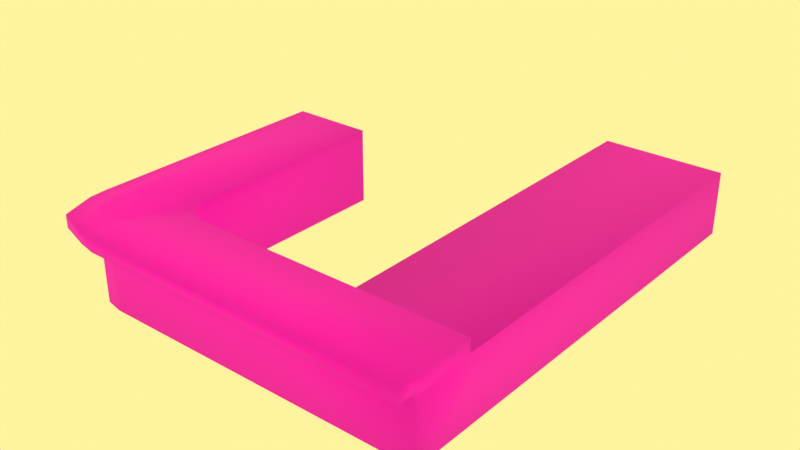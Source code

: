 # Source: Boba_Counter.blend  (saved by Blender 4.5.87; exported with 4.5.12 LTS)
import bpy
from mathutils import Matrix  # noqa: F401  (used for matrix-valued properties, if any)

bpy.ops.wm.read_factory_settings(use_empty=True)
scene = bpy.context.scene
scene.name = 'Scene'

# ---- collections
col_collection = bpy.data.collections.new('Collection'); scene.collection.children.link(col_collection)

# ---- images (referenced by path relative to the original .blend; pixels are not part of the script)
import os
ASSET_DIR = os.environ.get("B2B_ASSET_DIR", "")  # directory of the original .blend (textures are referenced by path, not embedded)
HERE = os.path.dirname(os.path.abspath(__file__))  # packed textures are extracted next to this script under _unpacked/

def load_image(name, relpath, width, height, colorspace="sRGB"):
    """Load a texture the original file referenced (path relative to the .blend, or extracted next to this script)."""
    p = next((c for c in (os.path.join(HERE, relpath), os.path.join(ASSET_DIR, relpath)) if relpath and os.path.exists(c)), "")
    if p:
        img = bpy.data.images.load(p, check_existing=True)
        img.name = name
    else:  # same state as the original file: an image datablock whose file is absent (Cycles renders it pink)
        img = bpy.data.images.new(name, width, height)
        img.source = "FILE"
        img.filepath = "//" + (relpath or name)
    img.colorspace_settings.name = colorspace
    return img
img_material_002_base_color = load_image('Material.002 Base Color', 'Material.002 Base Color.png', 1024, 1024, 'sRGB')

# ---- materials (node trees are filled in below, after node groups)
mat_material_002 = bpy.data.materials.new('Material.002')

# ---- material node trees
mat_material_002.use_nodes = True; mat_material_002.node_tree.nodes.clear()
_N = mat_material_002.node_tree.nodes; _L = mat_material_002.node_tree.links
n0 = _N.new('ShaderNodeBsdfPrincipled'); n0.name = 'Principled BSDF'; n0.location = (-200, 100)
n0.inputs[2].default_value = 1.0
n0.inputs[27].default_value = (1.0, 0.1138, 0.1862, 1.0)
n1 = _N.new('ShaderNodeOutputMaterial'); n1.name = 'Material Output'; n1.location = (179, 26)
n2 = _N.new('ShaderNodeTexImage'); n2.name = 'Image Texture'; n2.location = (-490, 80)
n2.image = img_material_002_base_color
_L.new(n2.outputs[0], n0.inputs[0])
_L.new(n0.outputs[0], n1.inputs[0])
n1.is_active_output = True

# ---- world
world_world = bpy.data.worlds.new('World'); scene.world = world_world
world_world.use_nodes = True; world_world.node_tree.nodes.clear()
_N = world_world.node_tree.nodes; _L = world_world.node_tree.links
n0 = _N.new('ShaderNodeOutputWorld'); n0.name = 'World Output'; n0.location = (200, 100)
n1 = _N.new('ShaderNodeBackground'); n1.name = 'Background'; n1.location = (-200, 100)
n1.inputs[0].default_value = (1.0, 0.9039, 0.3427, 1.0)
_L.new(n1.outputs[0], n0.inputs[0])
n0.is_active_output = True
world_world.color = (0.05088, 0.05088, 0.05088)
world_world.sun_shadow_jitter_overblur = 0.0

# ---- meshes
me_cube_001 = bpy.data.meshes.new('Cube.001')
me_cube_001.from_pydata([(-1.0, 8.223, -1.0), (1.0, -1.0, -1.0), (1.0, 8.223, -1.0), (1.0, 8.223, 1.0), (-1.0, 0.9039, -1.0), (6.801, 0.9039, 1.0), (6.801, -1.0, -1.0), (6.801, 0.9039, -1.0), (0.4714, -1.0, -1.0), (-1.0, 0.4714, -1.0), (-0.0917, -0.888, -1.0), (-0.569, -0.569, -1.0), (-0.888, -0.0917, -1.0), (1.0, 1.766, -1.0), (1.862, 0.9039, -1.0), (10.61, -1.0, -1.0), (10.61, 0.9039, 1.0), (1.066, 1.436, -1.0), (1.252, 1.156, -1.0), (1.532, 0.9695, -1.0), (1.862, 0.9039, 1.0), (1.0, 1.766, 1.0), (10.61, 0.9039, -1.0), (1.532, 0.9695, 1.0), (1.252, 1.156, 1.0), (1.066, 1.436, 1.0), (6.801, 13.22, 1.0), (6.801, 13.22, -1.0), (10.61, 13.22, -1.0), (10.61, 13.22, 1.0), (-1.0, 0.9039, 1.396), (-1.0, 8.223, 1.396), (1.0, 8.223, 1.396), (6.801, 0.9039, 1.396), (6.801, -1.0, 1.396), (1.0, -1.0, 1.396), (0.4714, -1.0, 1.396), (-0.0917, -0.888, 1.396), (-0.569, -0.569, 1.396), (-0.888, -0.0917, 1.396), (-1.0, 0.4714, 1.396), (10.61, 0.9039, 1.396), (10.61, -1.0, 1.396), (1.862, 0.9039, 1.396), (1.532, 0.9695, 1.396), (1.252, 1.156, 1.396), (1.066, 1.436, 1.396), (1.0, 1.766, 1.396), (-1.584, 0.9039, 1.0), (-1.584, 8.223, 1.0), (6.801, -1.583, 1.0), (1.0, -1.583, 1.0), (0.4714, -1.583, 1.0), (-0.0917, -1.471, 1.0), (-1.154, -1.152, 1.0), (-1.539, -0.1017, 1.0), (-1.584, 0.4714, 1.0), (10.61, -1.583, 1.0), (-1.584, 0.9039, 1.396), (-1.584, 8.223, 1.396), (6.801, -1.583, 1.396), (1.0, -1.583, 1.396), (0.4714, -1.583, 1.396), (-0.0917, -1.471, 1.396), (-1.154, -1.152, 1.396), (-1.539, -0.1017, 1.396), (-1.584, 0.4714, 1.396), (10.61, -1.583, 1.396), (-1.0, 8.223, 0.8015), (-1.205, 8.223, 1.0), (-1.0, 8.223, 1.199), (-0.8015, 8.223, 1.0), (-1.06, 8.223, 0.9418), (1.0, -1.205, 1.0), (1.0, -1.0, 0.8015), (1.0, -1.06, 0.9418), (-1.0, 0.9039, 0.8015), (-1.205, 0.9039, 1.0), (-1.06, 0.9039, 0.9418), (6.801, -1.0, 0.8015), (6.801, -1.204, 1.0), (6.801, -1.06, 0.9418), (-1.206, 0.4714, 1.0), (-1.0, 0.4714, 0.8015), (-1.06, 0.4714, 0.9418), (0.4714, -1.0, 0.8015), (0.4714, -1.206, 1.0), (0.4714, -1.06, 0.9418), (-1.095, -0.09488, 1.0), (-0.888, -0.0917, 0.8015), (-0.9485, -0.09263, 0.9418), (-0.6949, -0.6945, 1.0), (-0.569, -0.569, 0.8015), (-0.6059, -0.6058, 0.9418), (-0.0917, -1.096, 1.0), (-0.0917, -0.888, 0.8015), (-0.0917, -0.9489, 0.9418), (10.61, -1.204, 1.0), (10.61, -1.0, 0.8015), (10.61, -0.8015, 1.0), (10.61, -1.0, 1.199), (10.61, -1.06, 0.9418)], [], [(5, 20, 43, 33), (20, 14, 19, 23), (23, 19, 18, 24), (24, 18, 17, 25), (25, 17, 13, 21), (2, 3, 21, 13), (14, 20, 5, 7), (13, 17, 18, 19, 14, 7, 6, 1, 8, 10, 11, 12, 9, 4, 0, 2), (29, 28, 27, 26), (20, 23, 44, 43), (6, 7, 22, 15), (5, 16, 29, 26), (16, 22, 28, 29), (7, 5, 26, 27), (22, 7, 27, 28), (33, 34, 42, 41), (35, 34, 33, 43, 44, 45, 46, 47, 32, 31, 30, 40, 39, 38, 37, 36), (23, 24, 45, 44), (24, 25, 46, 45), (21, 3, 32, 47), (25, 21, 47, 46), (39, 40, 66, 65), (16, 5, 33, 41), (38, 39, 65, 64), (37, 38, 64, 63), (36, 37, 63, 62), (56, 55, 65, 66), (54, 53, 63, 64), (51, 50, 60, 61), (48, 56, 66, 58), (55, 54, 64, 65), (49, 48, 58, 59), (50, 57, 67, 60), (52, 51, 61, 62), (53, 52, 62, 63), (40, 30, 58, 66), (30, 31, 59, 58), (35, 36, 62, 61), (34, 35, 61, 60), (42, 34, 60, 67), (68, 72, 69, 70, 71), (97, 101, 98, 99, 100), (77, 69, 72, 78), (78, 72, 68, 76), (80, 73, 75, 81), (81, 75, 74, 79), (86, 94, 96, 87), (87, 96, 95, 85), (94, 91, 93, 96), (96, 93, 92, 95), (91, 88, 90, 93), (93, 90, 89, 92), (88, 82, 84, 90), (90, 84, 83, 89), (82, 77, 78, 84), (84, 78, 76, 83), (73, 86, 87, 75), (75, 87, 85, 74), (79, 98, 101, 81), (81, 101, 97, 80), (69, 77, 48, 49), (4, 76, 68, 0), (0, 68, 71, 3, 2), (3, 71, 70, 31, 32), (31, 70, 69, 49, 59), (1, 74, 85, 8), (86, 73, 51, 52), (74, 1, 6, 79), (73, 80, 50, 51), (9, 83, 76, 4), (77, 82, 56, 48), (79, 6, 15, 98), (80, 97, 57, 50), (82, 88, 55, 56), (12, 89, 83, 9), (8, 85, 95, 10), (94, 86, 52, 53), (88, 91, 54, 55), (11, 92, 89, 12), (91, 94, 53, 54), (10, 95, 92, 11), (97, 100, 42, 67, 57), (22, 16, 99, 98, 15), (100, 99, 16, 41, 42)])
me_cube_001.polygons.foreach_set('use_smooth', [True] * 84)
_uv = me_cube_001.uv_layers.new(name='UVMap')
_uv.uv.foreach_set('vector', [0.1215, 0.6515, 0.1215, 0.8192, 0.1081, 0.8192, 0.1081, 0.6515, 0.1215, 0.8192, 0.1895, 0.8192, 0.1895, 0.8304, 0.1215, 0.8304, 0.1215, 0.8304, 0.1895, 0.8304, 0.1895, 0.8402, 0.1215, 0.8402, 0.3242, 0.5222, 0.3922, 0.5222, 0.3922, 0.5319, 0.3242, 0.5319, 0.3242, 0.5319, 0.3922, 0.5319, 0.3922, 0.5432, 0.3242, 0.5432, 0.3922, 0.7624, 0.3242, 0.7624, 0.3242, 0.5432, 0.3922, 0.5432, 0.1895, 0.8192, 0.1215, 0.8192, 0.1215, 0.6515, 0.1895, 0.6515, 0.3388, 0.1099, 0.3365, 0.09878, 0.3302, 0.08928, 0.3207, 0.08288, 0.3096, 0.08056, 0.1424, 0.07903, 0.1424, 0.01469, 0.3388, 0.01649, 0.3566, 0.01666, 0.3757, 0.02062, 0.3919, 0.03154, 0.4027, 0.04777, 0.4065, 0.06683, 0.4065, 0.08145, 0.4065, 0.3288, 0.3388, 0.3282, 0.3107, 0.7895, 0.3787, 0.7895, 0.3787, 0.9187, 0.3107, 0.9187, 0.1215, 0.8192, 0.1215, 0.8304, 0.1081, 0.8304, 0.1081, 0.8192, 0.1424, 0.01469, 0.1424, 0.07903, 0.0135, 0.07784, 0.0135, 0.0135, 0.7097, 0.4548, 0.8391, 0.4548, 0.8391, 0.8733, 0.7097, 0.8733, 0.8795, 0.5392, 0.9475, 0.5392, 0.9475, 0.9573, 0.8795, 0.9573, 0.0135, 0.5227, 0.08105, 0.5222, 0.08105, 0.9395, 0.0135, 0.94, 0.0135, 0.07784, 0.1424, 0.07903, 0.1424, 0.4952, 0.0135, 0.494, 0.518, 0.1429, 0.4533, 0.1429, 0.4533, 0.0135, 0.518, 0.0135, 0.4533, 0.34, 0.4533, 0.1429, 0.518, 0.1429, 0.518, 0.3107, 0.5202, 0.3219, 0.5265, 0.3314, 0.536, 0.3378, 0.5472, 0.34, 0.7667, 0.34, 0.7667, 0.408, 0.518, 0.408, 0.5033, 0.408, 0.4841, 0.4042, 0.4679, 0.3933, 0.4571, 0.3771, 0.4533, 0.358, 0.1215, 0.8304, 0.1215, 0.8402, 0.1081, 0.8402, 0.1081, 0.8304, 0.3242, 0.5222, 0.3242, 0.5319, 0.3107, 0.5319, 0.3107, 0.5222, 0.3242, 0.5432, 0.3242, 0.7624, 0.3107, 0.7624, 0.3107, 0.5432, 0.3242, 0.5319, 0.3242, 0.5432, 0.3107, 0.5432, 0.3107, 0.5319, 0.4841, 0.4042, 0.5033, 0.408, 0.5033, 0.4278, 0.4838, 0.4263, 0.1215, 0.5222, 0.1215, 0.6515, 0.1081, 0.6515, 0.1081, 0.5222, 0.4679, 0.3933, 0.4841, 0.4042, 0.4838, 0.4263, 0.4481, 0.4132, 0.4571, 0.3771, 0.4679, 0.3933, 0.4481, 0.4132, 0.4373, 0.3771, 0.4533, 0.358, 0.4571, 0.3771, 0.4373, 0.3771, 0.4335, 0.358, 0.9313, 0.06964, 0.9312, 0.0501, 0.9446, 0.05006, 0.9447, 0.06959, 0.903, 0.01356, 0.9018, 0.05028, 0.8884, 0.05023, 0.8896, 0.0135, 0.9015, 0.08755, 0.9024, 0.2842, 0.889, 0.2842, 0.8881, 0.0875, 0.9312, 0.08429, 0.9313, 0.06964, 0.9447, 0.06959, 0.9446, 0.08425, 0.9312, 0.0501, 0.93, 0.01355, 0.9434, 0.0135, 0.9446, 0.05006, 0.93, 0.3323, 0.9312, 0.08429, 0.9446, 0.08425, 0.9434, 0.3323, 0.9024, 0.2842, 0.903, 0.4133, 0.8896, 0.4132, 0.889, 0.2842, 0.9014, 0.06963, 0.9015, 0.08755, 0.8881, 0.0875, 0.8881, 0.06958, 0.9018, 0.05028, 0.9014, 0.06963, 0.8881, 0.06958, 0.8884, 0.05023, 0.5033, 0.408, 0.518, 0.408, 0.518, 0.4278, 0.5033, 0.4278, 0.518, 0.408, 0.7667, 0.408, 0.7667, 0.4278, 0.518, 0.4278, 0.4533, 0.34, 0.4533, 0.358, 0.4335, 0.358, 0.4335, 0.34, 0.4533, 0.1429, 0.4533, 0.34, 0.4335, 0.34, 0.4335, 0.1429, 0.4533, 0.0135, 0.4533, 0.1429, 0.4335, 0.1429, 0.4335, 0.0135, 0.1283, 0.9351, 0.1235, 0.9371, 0.1215, 0.9421, 0.1148, 0.9351, 0.1215, 0.9284, 0.8795, 0.4677, 0.8815, 0.4726, 0.8863, 0.4746, 0.8795, 0.4813, 0.8728, 0.4746, 0.4865, 0.6198, 0.6794, 0.4649, 0.6827, 0.4688, 0.4898, 0.6237, 0.2836, 0.5745, 0.2823, 0.8225, 0.2773, 0.8224, 0.2787, 0.5743, 0.5988, 0.8773, 0.4772, 0.7231, 0.4813, 0.72, 0.6029, 0.8742, 0.7947, 0.2656, 0.7938, 0.06899, 0.7988, 0.06887, 0.7997, 0.2655, 0.4661, 0.709, 0.4572, 0.6917, 0.4613, 0.6886, 0.4702, 0.706, 0.7937, 0.05107, 0.7941, 0.03172, 0.799, 0.0316, 0.7987, 0.05095, 0.4572, 0.6917, 0.4551, 0.6672, 0.4596, 0.6677, 0.4613, 0.6886, 0.7941, 0.03172, 0.7954, 0.0135, 0.8003, 0.01469, 0.799, 0.0316, 0.4551, 0.6672, 0.4625, 0.6439, 0.4659, 0.6477, 0.4596, 0.6677, 0.2822, 0.5222, 0.2834, 0.5404, 0.2784, 0.5403, 0.2773, 0.5233, 0.4625, 0.6439, 0.4751, 0.6289, 0.4784, 0.6328, 0.4659, 0.6477, 0.2834, 0.5404, 0.2837, 0.5598, 0.2788, 0.5597, 0.2784, 0.5403, 0.4751, 0.6289, 0.4865, 0.6198, 0.4898, 0.6237, 0.4784, 0.6328, 0.2837, 0.5598, 0.2836, 0.5745, 0.2787, 0.5743, 0.2788, 0.5597, 0.4772, 0.7231, 0.4661, 0.709, 0.4702, 0.706, 0.4813, 0.72, 0.7938, 0.06899, 0.7937, 0.05107, 0.7987, 0.05095, 0.7988, 0.06887, 0.7997, 0.2655, 0.8003, 0.3946, 0.7953, 0.3947, 0.7947, 0.2656, 0.6029, 0.8742, 0.6827, 0.9754, 0.6786, 0.9785, 0.5988, 0.8773, 0.6794, 0.4649, 0.4865, 0.6198, 0.4786, 0.6097, 0.6714, 0.4548, 0.2178, 0.5745, 0.2787, 0.5743, 0.2773, 0.8224, 0.2165, 0.8225, 0.1895, 0.9351, 0.1283, 0.9351, 0.1215, 0.9284, 0.1215, 0.8672, 0.1895, 0.8672, 0.1215, 0.8672, 0.1215, 0.9284, 0.1148, 0.9351, 0.1081, 0.9351, 0.1081, 0.8672, 0.1081, 0.9351, 0.1148, 0.9351, 0.1215, 0.9421, 0.1215, 0.9549, 0.1081, 0.9549, 0.8595, 0.06909, 0.7988, 0.06887, 0.7987, 0.05095, 0.8594, 0.05117, 0.4661, 0.709, 0.4772, 0.7231, 0.4672, 0.7311, 0.4562, 0.717, 0.7988, 0.06887, 0.8595, 0.06909, 0.8604, 0.2657, 0.7997, 0.2655, 0.4772, 0.7231, 0.5988, 0.8773, 0.5888, 0.8853, 0.4672, 0.7311, 0.2179, 0.5598, 0.2788, 0.5597, 0.2787, 0.5743, 0.2178, 0.5745, 0.4865, 0.6198, 0.4751, 0.6289, 0.4672, 0.6189, 0.4786, 0.6097, 0.7997, 0.2655, 0.8604, 0.2657, 0.861, 0.3948, 0.8003, 0.3946, 0.5988, 0.8773, 0.6786, 0.9785, 0.6686, 0.9865, 0.5888, 0.8853, 0.4751, 0.6289, 0.4625, 0.6439, 0.4531, 0.6322, 0.4672, 0.6189, 0.2176, 0.5405, 0.2784, 0.5403, 0.2788, 0.5597, 0.2179, 0.5598, 0.8594, 0.05117, 0.7987, 0.05095, 0.799, 0.0316, 0.8598, 0.03182, 0.4572, 0.6917, 0.4661, 0.709, 0.4562, 0.717, 0.4473, 0.6997, 0.4625, 0.6439, 0.4551, 0.6672, 0.4335, 0.6647, 0.4531, 0.6322, 0.2165, 0.5235, 0.2773, 0.5233, 0.2784, 0.5403, 0.2176, 0.5405, 0.4551, 0.6672, 0.4572, 0.6917, 0.4473, 0.6997, 0.4335, 0.6647, 0.8598, 0.03182, 0.799, 0.0316, 0.8003, 0.01469, 0.861, 0.01491, 0.8795, 0.4677, 0.8728, 0.4746, 0.8661, 0.4746, 0.8661, 0.4548, 0.8795, 0.4548, 0.9475, 0.5392, 0.8795, 0.5392, 0.8795, 0.4813, 0.8863, 0.4746, 0.9475, 0.4746, 0.8728, 0.4746, 0.8795, 0.4813, 0.8795, 0.5392, 0.8661, 0.5392, 0.8661, 0.4746])
me_cube_001.materials.append(mat_material_002)
me_cube_001.update()

# ---- objects
ob_cube = bpy.data.objects.new('Cube', me_cube_001)

# ---- transforms, parenting, visibility, modifiers, constraints
ob_cube.location = (0.0, 0.0, 0.0)

# ---- collection membership
col_collection.objects.link(ob_cube)

# ---- scene / render settings (as saved in the file)
scene.frame_start = 1; scene.frame_end = 250; scene.frame_set(-1)
scene.render.engine = 'BLENDER_EEVEE_NEXT'
scene.view_settings.view_transform = 'Standard'
bpy.context.view_layer.update()

# ---- added for rendering (the .blend has no active camera): camera
cam_auto = bpy.data.cameras.new('AutoCamera')
cam_auto.lens = 50.0
cam_auto.sensor_width = 36.0
cam_auto.clip_end = 1000.0
ob_auto_camera = bpy.data.objects.new('AutoCamera', cam_auto)
scene.collection.objects.link(ob_auto_camera)
ob_auto_camera.location = (22.3926, -15.6389, 14.5026)
ob_auto_camera.rotation_euler = (1.09748, -7.21219e-08, 0.694738)
scene.camera = ob_auto_camera
bpy.context.view_layer.update()
